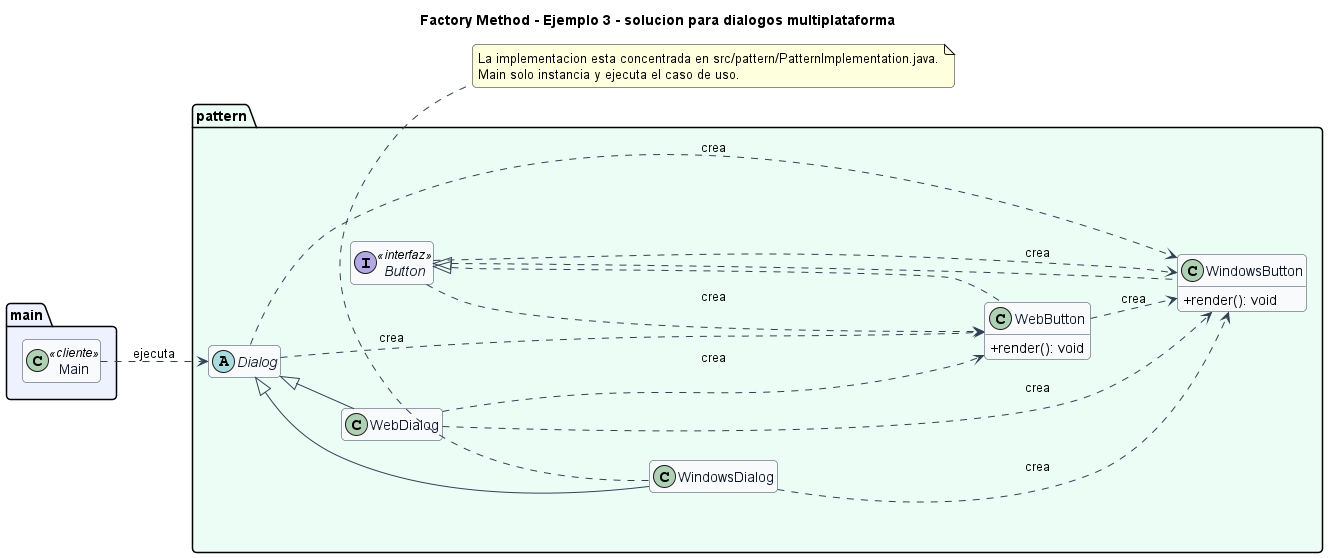

The diagram above was rendered by PlantUML. Its source (embedded in the PNG):
@startuml
title Factory Method - Ejemplo 3 - solucion para dialogos multiplataforma
left to right direction
skinparam backgroundColor #FFFFFF
skinparam shadowing false
skinparam roundcorner 8
skinparam classAttributeIconSize 0
skinparam class {
  BackgroundColor #F8FAFC
  BorderColor #334155
  ArrowColor #334155
  FontColor #0F172A
}
hide empty members

package "main" #EEF2FF {
  class Main <<cliente>>
}

package "pattern" #ECFDF5 {
  interface Button <<interfaz>> {
  }
  abstract class Dialog {
  }
  class WebButton {
    +render(): void
  }
  class WebDialog {
  }
  class WindowsButton {
    +render(): void
  }
  class WindowsDialog {
  }
}

Button <|.. WebButton
Dialog <|-- WebDialog
Button <|.. WindowsButton
Dialog <|-- WindowsDialog
Button ..> WebButton : crea
Button ..> WindowsButton : crea
Dialog ..> WebButton : crea
Dialog ..> WindowsButton : crea
WebButton ..> WindowsButton : crea
WebDialog ..> WebButton : crea
WebDialog ..> WindowsButton : crea
WindowsDialog ..> WindowsButton : crea
Main ..> Dialog : ejecuta

note bottom
La implementacion esta concentrada en src/pattern/PatternImplementation.java.
Main solo instancia y ejecuta el caso de uso.
end note
@enduml